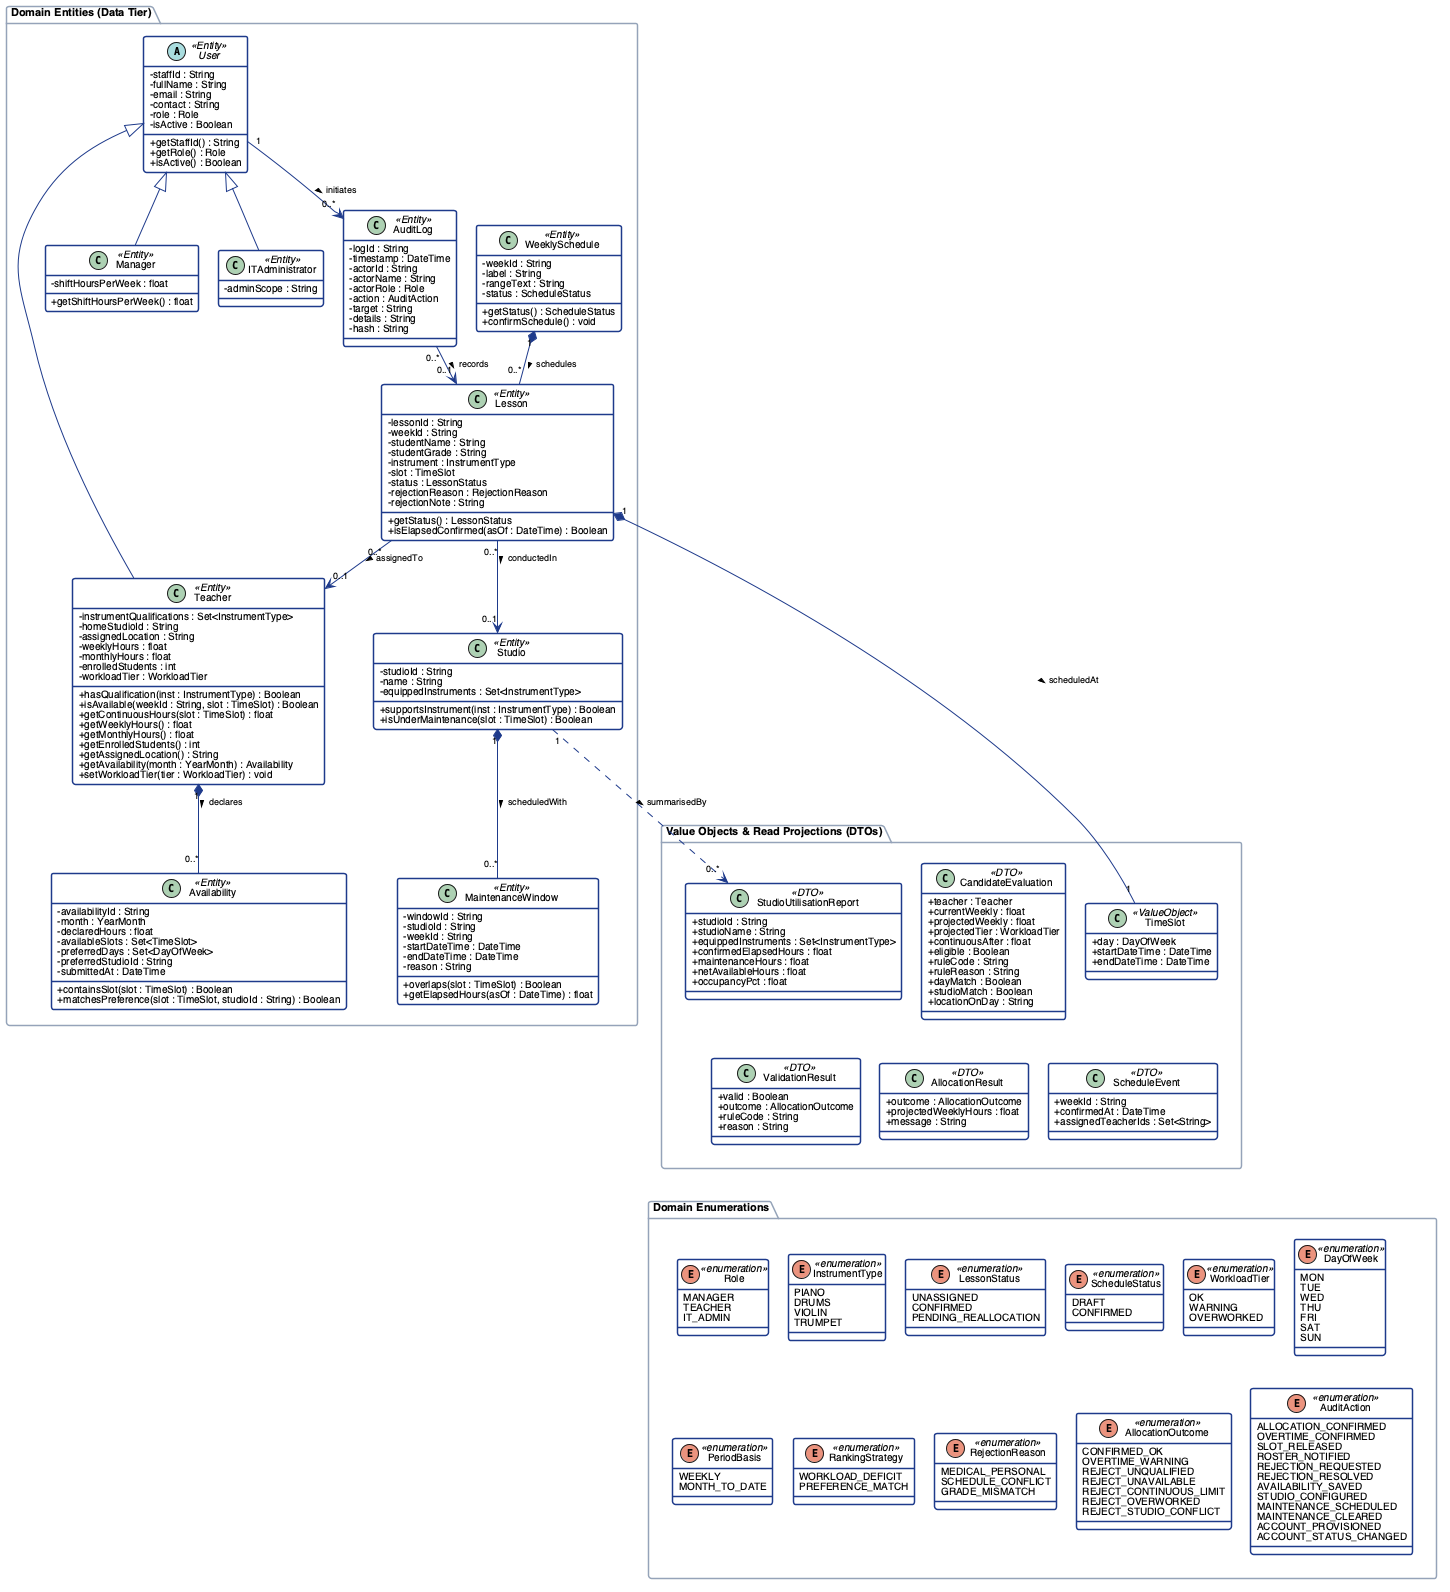

The diagram above was rendered by PlantUML. Its source (embedded in the PNG):
@startuml final_class_diagram_entities
top to bottom direction
skinparam classAttributeIconSize 0
skinparam shadowing false
skinparam defaultFontName "Helvetica", "Arial", sans-serif
skinparam defaultFontSize 10
skinparam nodesep 20
skinparam ranksep 26
skinparam class {
    BackgroundColor #FFFFFF
    BorderColor #1E3A8A
    BorderThickness 1.5
}
skinparam enum {
    BackgroundColor #F8FAFC
    BorderColor #475569
    BorderThickness 1.3
}
skinparam arrow {
    Color #1E3A8A
    FontSize 9
}
skinparam package {
    BorderColor #94A3B8
    FontStyle bold
    FontSize 11
}

package "Domain Entities (Data Tier)" as PkgEnt {
    abstract class User <<Entity>> {
        -staffId : String
        -fullName : String
        -email : String
        -contact : String
        -role : Role
        -isActive : Boolean
        +getStaffId() : String
        +getRole() : Role
        +isActive() : Boolean
    }
    class Teacher <<Entity>> {
        -instrumentQualifications : Set<InstrumentType>
        -homeStudioId : String
        -assignedLocation : String
        -weeklyHours : float
        -monthlyHours : float
        -enrolledStudents : int
        -workloadTier : WorkloadTier
        +hasQualification(inst : InstrumentType) : Boolean
        +isAvailable(weekId : String, slot : TimeSlot) : Boolean
        +getContinuousHours(slot : TimeSlot) : float
        +getWeeklyHours() : float
        +getMonthlyHours() : float
        +getEnrolledStudents() : int
        +getAssignedLocation() : String
        +getAvailability(month : YearMonth) : Availability
        +setWorkloadTier(tier : WorkloadTier) : void
    }
    class Manager <<Entity>> {
        -shiftHoursPerWeek : float
        +getShiftHoursPerWeek() : float
    }
    class ITAdministrator <<Entity>> {
        -adminScope : String
    }
    class Availability <<Entity>> {
        -availabilityId : String
        -month : YearMonth
        -declaredHours : float
        -availableSlots : Set<TimeSlot>
        -preferredDays : Set<DayOfWeek>
        -preferredStudioId : String
        -submittedAt : DateTime
        +containsSlot(slot : TimeSlot) : Boolean
        +matchesPreference(slot : TimeSlot, studioId : String) : Boolean
    }
    class WeeklySchedule <<Entity>> {
        -weekId : String
        -label : String
        -rangeText : String
        -status : ScheduleStatus
        +getStatus() : ScheduleStatus
        +confirmSchedule() : void
    }
    class Lesson <<Entity>> {
        -lessonId : String
        -weekId : String
        -studentName : String
        -studentGrade : String
        -instrument : InstrumentType
        -slot : TimeSlot
        -status : LessonStatus
        -rejectionReason : RejectionReason
        -rejectionNote : String
        +getStatus() : LessonStatus
        +isElapsedConfirmed(asOf : DateTime) : Boolean
    }
    class Studio <<Entity>> {
        -studioId : String
        -name : String
        -equippedInstruments : Set<InstrumentType>
        +supportsInstrument(inst : InstrumentType) : Boolean
        +isUnderMaintenance(slot : TimeSlot) : Boolean
    }
    class MaintenanceWindow <<Entity>> {
        -windowId : String
        -studioId : String
        -weekId : String
        -startDateTime : DateTime
        -endDateTime : DateTime
        -reason : String
        +overlaps(slot : TimeSlot) : Boolean
        +getElapsedHours(asOf : DateTime) : float
    }
    class AuditLog <<Entity>> {
        -logId : String
        -timestamp : DateTime
        -actorId : String
        -actorName : String
        -actorRole : Role
        -action : AuditAction
        -target : String
        -details : String
        -hash : String
    }
}

package "Value Objects & Read Projections (DTOs)" as PkgDTO {
    together {
        class TimeSlot <<ValueObject>> {
            +day : DayOfWeek
            +startDateTime : DateTime
            +endDateTime : DateTime
        }
        class StudioUtilisationReport <<DTO>> {
            +studioId : String
            +studioName : String
            +equippedInstruments : Set<InstrumentType>
            +confirmedElapsedHours : float
            +maintenanceHours : float
            +netAvailableHours : float
            +occupancyPct : float
        }
        class CandidateEvaluation <<DTO>> {
            +teacher : Teacher
            +currentWeekly : float
            +projectedWeekly : float
            +projectedTier : WorkloadTier
            +continuousAfter : float
            +eligible : Boolean
            +ruleCode : String
            +ruleReason : String
            +dayMatch : Boolean
            +studioMatch : Boolean
            +locationOnDay : String
        }
    }
    together {
        class ValidationResult <<DTO>> {
            +valid : Boolean
            +outcome : AllocationOutcome
            +ruleCode : String
            +reason : String
        }
        class AllocationResult <<DTO>> {
            +outcome : AllocationOutcome
            +projectedWeeklyHours : float
            +message : String
        }
        class ScheduleEvent <<DTO>> {
            +weekId : String
            +confirmedAt : DateTime
            +assignedTeacherIds : Set<String>
        }
    }
    StudioUtilisationReport -[hidden]right-> CandidateEvaluation
    CandidateEvaluation -[hidden]right-> TimeSlot
    StudioUtilisationReport -[hidden]down-> ValidationResult
    ValidationResult -[hidden]right-> AllocationResult
    AllocationResult -[hidden]right-> ScheduleEvent
}

package "Domain Enumerations" as PkgEnum {
    together {
        enum Role <<enumeration>> {
            MANAGER
            TEACHER
            IT_ADMIN
        }
        enum InstrumentType <<enumeration>> {
            PIANO
            DRUMS
            VIOLIN
            TRUMPET
        }
        enum LessonStatus <<enumeration>> {
            UNASSIGNED
            CONFIRMED
            PENDING_REALLOCATION
        }
        enum ScheduleStatus <<enumeration>> {
            DRAFT
            CONFIRMED
        }
        enum WorkloadTier <<enumeration>> {
            OK
            WARNING
            OVERWORKED
        }
        enum DayOfWeek <<enumeration>> {
            MON
            TUE
            WED
            THU
            FRI
            SAT
            SUN
        }
    }
    together {
        enum PeriodBasis <<enumeration>> {
            WEEKLY
            MONTH_TO_DATE
        }
        enum RankingStrategy <<enumeration>> {
            WORKLOAD_DEFICIT
            PREFERENCE_MATCH
        }
        enum RejectionReason <<enumeration>> {
            MEDICAL_PERSONAL
            SCHEDULE_CONFLICT
            GRADE_MISMATCH
        }
        enum AllocationOutcome <<enumeration>> {
            CONFIRMED_OK
            OVERTIME_WARNING
            REJECT_UNQUALIFIED
            REJECT_UNAVAILABLE
            REJECT_CONTINUOUS_LIMIT
            REJECT_OVERWORKED
            REJECT_STUDIO_CONFLICT
        }
        enum AuditAction <<enumeration>> {
            ALLOCATION_CONFIRMED
            OVERTIME_CONFIRMED
            SLOT_RELEASED
            ROSTER_NOTIFIED
            REJECTION_REQUESTED
            REJECTION_RESOLVED
            AVAILABILITY_SAVED
            STUDIO_CONFIGURED
            MAINTENANCE_SCHEDULED
            MAINTENANCE_CLEARED
            ACCOUNT_PROVISIONED
            ACCOUNT_STATUS_CHANGED
        }
    }
    Role -[hidden]right-> InstrumentType
    InstrumentType -[hidden]right-> LessonStatus
    LessonStatus -[hidden]right-> ScheduleStatus
    ScheduleStatus -[hidden]right-> WorkloadTier
    WorkloadTier -[hidden]right-> DayOfWeek
    Role -[hidden]down-> PeriodBasis
    PeriodBasis -[hidden]right-> RankingStrategy
    RankingStrategy -[hidden]right-> RejectionReason
    RejectionReason -[hidden]right-> AllocationOutcome
    AllocationOutcome -[hidden]right-> AuditAction
}

' Inheritance
User <|-- Teacher
User <|-- Manager
User <|-- ITAdministrator

' Compositions & Associations
Teacher "1" *-- "0..*" Availability : declares >
Studio "1" *-- "0..*" MaintenanceWindow : scheduledWith >
WeeklySchedule "1" *-- "0..*" Lesson : schedules >
Lesson "0..*" --> "0..1" Teacher : assignedTo >
Lesson "0..*" --> "0..1" Studio : conductedIn >
Lesson "1" *-- "1" TimeSlot : scheduledAt >
User "1" --> "0..*" AuditLog : initiates >
AuditLog "0..*" --> "0..1" Lesson : records >
Studio "1" ..> "0..*" StudioUtilisationReport : summarisedBy >

' Stack DTOs above Enumerations on the right column
ValidationResult -[hidden]down-> Role
AllocationResult -[hidden]down-> LessonStatus

@enduml